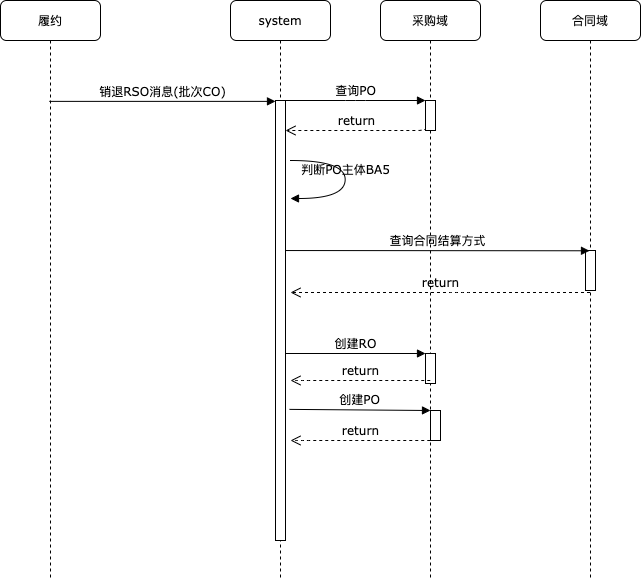

The diagram above was exported from draw.io. Its source (the exported page's mxGraphModel, read from the mxfile embedded in the PNG):
<mxGraphModel dx="2677" dy="890" grid="1" gridSize="10" guides="1" tooltips="1" connect="1" arrows="1" fold="1" page="1" pageScale="1" pageWidth="1100" pageHeight="850" background="#ffffff" math="0" shadow="0">
  <root>
    <mxCell id="0" />
    <mxCell id="1" parent="0" />
    <mxCell id="7baba1c4bc27f4b0-2" value="采购域" style="shape=umlLifeline;perimeter=lifelinePerimeter;whiteSpace=wrap;html=1;container=1;collapsible=0;recursiveResize=0;outlineConnect=0;rounded=1;shadow=0;comic=0;labelBackgroundColor=none;strokeWidth=1;fontFamily=Verdana;fontSize=12;align=center;" parent="1" vertex="1">
      <mxGeometry x="240" y="80" width="100" height="580" as="geometry" />
    </mxCell>
    <mxCell id="7baba1c4bc27f4b0-10" value="" style="html=1;points=[];perimeter=orthogonalPerimeter;rounded=0;shadow=0;comic=0;labelBackgroundColor=none;strokeWidth=1;fontFamily=Verdana;fontSize=12;align=center;" parent="7baba1c4bc27f4b0-2" vertex="1">
      <mxGeometry x="45" y="100" width="10" height="30" as="geometry" />
    </mxCell>
    <mxCell id="lwGybCYyaef7q7pb38MJ-6" value="" style="html=1;points=[];perimeter=orthogonalPerimeter;rounded=0;shadow=0;comic=0;labelBackgroundColor=none;strokeWidth=1;fontFamily=Verdana;fontSize=12;align=center;" vertex="1" parent="7baba1c4bc27f4b0-2">
      <mxGeometry x="45" y="353" width="10" height="30" as="geometry" />
    </mxCell>
    <mxCell id="lwGybCYyaef7q7pb38MJ-10" value="" style="html=1;points=[];perimeter=orthogonalPerimeter;rounded=0;shadow=0;comic=0;labelBackgroundColor=none;strokeWidth=1;fontFamily=Verdana;fontSize=12;align=center;" vertex="1" parent="7baba1c4bc27f4b0-2">
      <mxGeometry x="50" y="410" width="10" height="30" as="geometry" />
    </mxCell>
    <mxCell id="7baba1c4bc27f4b0-4" value="合同域" style="shape=umlLifeline;perimeter=lifelinePerimeter;whiteSpace=wrap;html=1;container=1;collapsible=0;recursiveResize=0;outlineConnect=0;rounded=1;shadow=0;comic=0;labelBackgroundColor=none;strokeWidth=1;fontFamily=Verdana;fontSize=12;align=center;" parent="1" vertex="1">
      <mxGeometry x="400" y="80" width="100" height="580" as="geometry" />
    </mxCell>
    <mxCell id="7baba1c4bc27f4b0-22" value="" style="html=1;points=[];perimeter=orthogonalPerimeter;rounded=0;shadow=0;comic=0;labelBackgroundColor=none;strokeWidth=1;fontFamily=Verdana;fontSize=12;align=center;" parent="7baba1c4bc27f4b0-4" vertex="1">
      <mxGeometry x="45" y="250" width="10" height="40" as="geometry" />
    </mxCell>
    <mxCell id="7baba1c4bc27f4b0-5" value="履约" style="shape=umlLifeline;perimeter=lifelinePerimeter;whiteSpace=wrap;html=1;container=1;collapsible=0;recursiveResize=0;outlineConnect=0;rounded=1;shadow=0;comic=0;labelBackgroundColor=none;strokeWidth=1;fontFamily=Verdana;fontSize=12;align=center;" parent="1" vertex="1">
      <mxGeometry x="-140" y="80" width="100" height="580" as="geometry" />
    </mxCell>
    <mxCell id="7baba1c4bc27f4b0-8" value="system" style="shape=umlLifeline;perimeter=lifelinePerimeter;whiteSpace=wrap;html=1;container=1;collapsible=0;recursiveResize=0;outlineConnect=0;rounded=1;shadow=0;comic=0;labelBackgroundColor=none;strokeWidth=1;fontFamily=Verdana;fontSize=12;align=center;" parent="1" vertex="1">
      <mxGeometry x="90" y="80" width="100" height="580" as="geometry" />
    </mxCell>
    <mxCell id="7baba1c4bc27f4b0-9" value="" style="html=1;points=[];perimeter=orthogonalPerimeter;rounded=0;shadow=0;comic=0;labelBackgroundColor=none;strokeWidth=1;fontFamily=Verdana;fontSize=12;align=center;" parent="7baba1c4bc27f4b0-8" vertex="1">
      <mxGeometry x="45" y="100" width="10" height="440" as="geometry" />
    </mxCell>
    <mxCell id="7baba1c4bc27f4b0-21" value="return" style="html=1;verticalAlign=bottom;endArrow=open;dashed=1;endSize=8;labelBackgroundColor=none;fontFamily=Verdana;fontSize=12;edgeStyle=elbowEdgeStyle;elbow=vertical;exitX=0;exitY=0.9;exitDx=0;exitDy=0;exitPerimeter=0;" parent="1" source="7baba1c4bc27f4b0-10" target="7baba1c4bc27f4b0-9" edge="1">
      <mxGeometry relative="1" as="geometry">
        <mxPoint x="650" y="306" as="targetPoint" />
        <Array as="points">
          <mxPoint x="140" y="210" />
          <mxPoint x="620" y="260" />
          <mxPoint x="670" y="260" />
          <mxPoint x="700" y="260" />
        </Array>
      </mxGeometry>
    </mxCell>
    <mxCell id="7baba1c4bc27f4b0-23" value="查询合同结算方式" style="html=1;verticalAlign=bottom;endArrow=block;labelBackgroundColor=none;fontFamily=Verdana;fontSize=12;entryX=0.4;entryY=0.007;entryDx=0;entryDy=0;entryPerimeter=0;exitX=1;exitY=0.341;exitDx=0;exitDy=0;exitPerimeter=0;" parent="1" source="7baba1c4bc27f4b0-9" target="7baba1c4bc27f4b0-22" edge="1">
      <mxGeometry relative="1" as="geometry">
        <mxPoint x="510" y="420" as="sourcePoint" />
        <Array as="points" />
      </mxGeometry>
    </mxCell>
    <mxCell id="7baba1c4bc27f4b0-11" value="查询PO" style="html=1;verticalAlign=bottom;endArrow=block;entryX=0;entryY=0;labelBackgroundColor=none;fontFamily=Verdana;fontSize=12;edgeStyle=elbowEdgeStyle;elbow=vertical;" parent="1" source="7baba1c4bc27f4b0-9" target="7baba1c4bc27f4b0-10" edge="1">
      <mxGeometry relative="1" as="geometry">
        <mxPoint x="220" y="190" as="sourcePoint" />
      </mxGeometry>
    </mxCell>
    <mxCell id="lwGybCYyaef7q7pb38MJ-1" value="销退RSO消息(批次CO)" style="html=1;verticalAlign=bottom;endArrow=block;labelBackgroundColor=none;fontFamily=Verdana;fontSize=12;entryX=0;entryY=0.002;entryDx=0;entryDy=0;entryPerimeter=0;" edge="1" parent="1" source="7baba1c4bc27f4b0-5" target="7baba1c4bc27f4b0-9">
      <mxGeometry relative="1" as="geometry">
        <mxPoint x="-30" y="180.0000000000001" as="sourcePoint" />
        <mxPoint x="140" y="177" as="targetPoint" />
      </mxGeometry>
    </mxCell>
    <mxCell id="lwGybCYyaef7q7pb38MJ-3" value="判断PO主体BA5" style="html=1;verticalAlign=bottom;endArrow=block;labelBackgroundColor=none;fontFamily=Verdana;fontSize=12;elbow=vertical;edgeStyle=orthogonalEdgeStyle;curved=1;" edge="1" parent="1">
      <mxGeometry relative="1" as="geometry">
        <mxPoint x="150" y="240" as="sourcePoint" />
        <mxPoint x="150" y="278" as="targetPoint" />
        <Array as="points">
          <mxPoint x="204.67000000000002" y="240" />
          <mxPoint x="204.67000000000002" y="278" />
        </Array>
      </mxGeometry>
    </mxCell>
    <mxCell id="lwGybCYyaef7q7pb38MJ-5" value="return" style="html=1;verticalAlign=bottom;endArrow=open;dashed=1;endSize=8;labelBackgroundColor=none;fontFamily=Verdana;fontSize=12;edgeStyle=elbowEdgeStyle;elbow=vertical;" edge="1" parent="1" source="7baba1c4bc27f4b0-4">
      <mxGeometry relative="1" as="geometry">
        <mxPoint x="150" y="372" as="targetPoint" />
        <Array as="points">
          <mxPoint x="320" y="372" />
          <mxPoint x="120" y="372" />
          <mxPoint x="895" y="421.25" />
          <mxPoint x="945" y="421.25" />
          <mxPoint x="975" y="421.25" />
        </Array>
        <mxPoint x="560" y="368.25" as="sourcePoint" />
      </mxGeometry>
    </mxCell>
    <mxCell id="lwGybCYyaef7q7pb38MJ-7" value="创建RO" style="html=1;verticalAlign=bottom;endArrow=block;labelBackgroundColor=none;fontFamily=Verdana;fontSize=12;entryX=0;entryY=0;entryDx=0;entryDy=0;entryPerimeter=0;" edge="1" parent="1" source="7baba1c4bc27f4b0-9" target="lwGybCYyaef7q7pb38MJ-6">
      <mxGeometry relative="1" as="geometry">
        <mxPoint x="150" y="433" as="sourcePoint" />
        <mxPoint x="442" y="423.23999999999995" as="targetPoint" />
        <Array as="points" />
      </mxGeometry>
    </mxCell>
    <mxCell id="lwGybCYyaef7q7pb38MJ-9" value="return" style="html=1;verticalAlign=bottom;endArrow=open;dashed=1;endSize=8;labelBackgroundColor=none;fontFamily=Verdana;fontSize=12;edgeStyle=elbowEdgeStyle;elbow=vertical;" edge="1" parent="1">
      <mxGeometry relative="1" as="geometry">
        <mxPoint x="150" y="520" as="targetPoint" />
        <Array as="points">
          <mxPoint x="160.25" y="520" />
          <mxPoint x="-39.75" y="520" />
          <mxPoint x="735.25" y="569.25" />
          <mxPoint x="785.25" y="569.25" />
          <mxPoint x="815.25" y="569.25" />
        </Array>
        <mxPoint x="289.75" y="520" as="sourcePoint" />
      </mxGeometry>
    </mxCell>
    <mxCell id="lwGybCYyaef7q7pb38MJ-11" value="创建PO" style="html=1;verticalAlign=bottom;endArrow=block;labelBackgroundColor=none;fontFamily=Verdana;fontSize=12;entryX=0;entryY=0;entryDx=0;entryDy=0;entryPerimeter=0;exitX=1.4;exitY=0.702;exitDx=0;exitDy=0;exitPerimeter=0;" edge="1" target="lwGybCYyaef7q7pb38MJ-10" parent="1" source="7baba1c4bc27f4b0-9">
      <mxGeometry relative="1" as="geometry">
        <mxPoint x="150" y="490" as="sourcePoint" />
        <mxPoint x="452" y="433.23999999999995" as="targetPoint" />
        <Array as="points" />
      </mxGeometry>
    </mxCell>
    <mxCell id="lwGybCYyaef7q7pb38MJ-12" value="return" style="html=1;verticalAlign=bottom;endArrow=open;dashed=1;endSize=8;labelBackgroundColor=none;fontFamily=Verdana;fontSize=12;edgeStyle=elbowEdgeStyle;elbow=vertical;" edge="1" parent="1">
      <mxGeometry relative="1" as="geometry">
        <mxPoint x="150" y="460" as="targetPoint" />
        <Array as="points">
          <mxPoint x="160.25" y="460" />
          <mxPoint x="-39.75" y="460" />
          <mxPoint x="735.25" y="509.25" />
          <mxPoint x="785.25" y="509.25" />
          <mxPoint x="815.25" y="509.25" />
        </Array>
        <mxPoint x="289.75" y="460" as="sourcePoint" />
      </mxGeometry>
    </mxCell>
  </root>
</mxGraphModel>